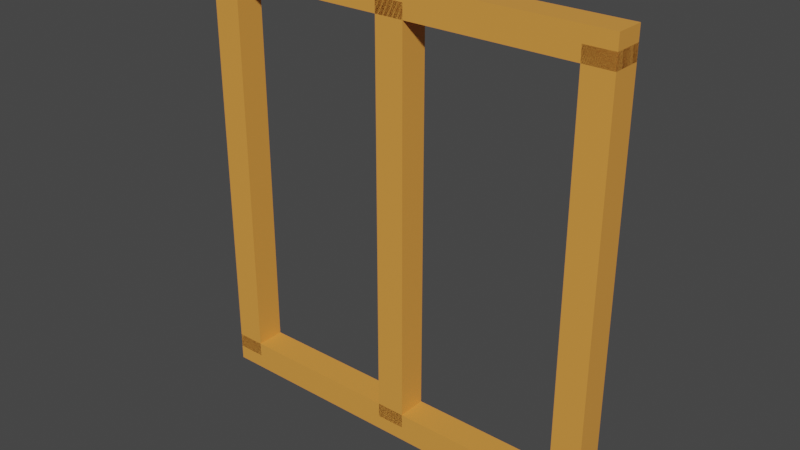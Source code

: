 # Source: window.blend  (saved by Blender 3.2.14; exported with 4.5.12 LTS)
import bpy
from mathutils import Matrix  # noqa: F401  (used for matrix-valued properties, if any)

bpy.ops.wm.read_factory_settings(use_empty=True)
scene = bpy.context.scene
scene.name = 'Scene'

# ---- materials (node trees are filled in below, after node groups)
mat_material_003 = bpy.data.materials.new('Material.003')
mat_material_003.use_transparent_shadow = False
mat_material_002 = bpy.data.materials.new('Material.002')
mat_material_002.use_transparent_shadow = False

# ---- material node trees
mat_material_003.use_nodes = True; mat_material_003.node_tree.nodes.clear()
_N = mat_material_003.node_tree.nodes; _L = mat_material_003.node_tree.links
n0 = _N.new('ShaderNodeBsdfPrincipled'); n0.name = 'Principled BSDF'; n0.location = (10, 300)
n0.distribution = 'GGX'
n0.subsurface_method = 'RANDOM_WALK_SKIN'
n0.inputs[0].default_value = (0.6963, 0.753, 0.8, 1.0)
n0.inputs[3].default_value = 1.45
n0.inputs[27].default_value = (0.0, 0.0, 0.0, 1.0)
n0.inputs[28].default_value = 1.0
n1 = _N.new('ShaderNodeOutputMaterial'); n1.name = 'Material Output'; n1.location = (300, 300)
_L.new(n0.outputs[0], n1.inputs[0])
n1.is_active_output = True
mat_material_002.use_nodes = True; mat_material_002.node_tree.nodes.clear()
_N = mat_material_002.node_tree.nodes; _L = mat_material_002.node_tree.links
n0 = _N.new('ShaderNodeBsdfPrincipled'); n0.name = 'Principled BSDF'; n0.location = (10, 300)
n0.distribution = 'GGX'
n0.subsurface_method = 'RANDOM_WALK_SKIN'
n0.inputs[0].default_value = (0.8, 0.3259, 0.05746, 1.0)
n0.inputs[3].default_value = 1.45
n0.inputs[27].default_value = (0.0, 0.0, 0.0, 1.0)
n0.inputs[28].default_value = 1.0
n1 = _N.new('ShaderNodeOutputMaterial'); n1.name = 'Material Output'; n1.location = (300, 300)
_L.new(n0.outputs[0], n1.inputs[0])
n1.is_active_output = True

# ---- world
world_world = bpy.data.worlds.new('World'); scene.world = world_world
world_world.use_nodes = True; world_world.node_tree.nodes.clear()
_N = world_world.node_tree.nodes; _L = world_world.node_tree.links
n0 = _N.new('ShaderNodeOutputWorld'); n0.name = 'World Output'; n0.location = (300, 300)
n1 = _N.new('ShaderNodeBackground'); n1.name = 'Background'; n1.location = (10, 300)
n1.inputs[0].default_value = (0.05088, 0.05088, 0.05088, 1.0)
_L.new(n1.outputs[0], n0.inputs[0])
n0.is_active_output = True
world_world.color = (0.05088, 0.05088, 0.05088)
world_world.use_sun_shadow = False
world_world.sun_shadow_jitter_overblur = 0.0

# ---- meshes
me_plane = bpy.data.meshes.new('Plane')
me_plane.from_pydata([(0.8576, 0.9983, -0.015), (0.8576, -1.002, -0.015), (0.8576, 0.9983, 0.015), (0.8576, -1.002, 0.015), (0.988, 0.9983, -0.015), (0.988, -1.002, -0.015), (0.988, 0.9983, 0.015), (0.988, -1.002, 0.015), (0.9228, -0.8622, -0.015), (-0.9468, -0.8622, -0.015), (0.9228, -0.8622, 0.015), (-0.9468, -0.8622, 0.015), (0.9228, -1.002, -0.015), (-0.9468, -1.002, -0.015), (0.9228, -1.002, 0.015), (-0.9468, -1.002, 0.015), (-1.012, 0.9983, -0.015), (-1.012, -1.002, -0.015), (-1.012, 0.9983, 0.015), (-1.012, -1.002, 0.015), (-0.8816, 0.9983, -0.015), (-0.8816, -1.002, -0.015), (-0.8816, 0.9983, 0.015), (-0.8816, -1.002, 0.015), (0.9228, 0.9983, -0.015), (-0.9468, 0.9983, -0.015), (0.9228, 0.9983, 0.015), (-0.9468, 0.9983, 0.015), (0.9228, 0.8587, -0.015), (-0.9468, 0.8587, -0.015), (0.9228, 0.8587, 0.015), (-0.9468, 0.8587, 0.015), (0.9228, 0.06805, -0.015), (-0.9468, 0.06805, -0.015), (0.9228, 0.06805, 0.015), (-0.9468, 0.06805, 0.015), (0.9228, -0.07148, -0.015), (-0.9468, -0.07148, -0.015), (0.9228, -0.07148, 0.015), (-0.9468, -0.07148, 0.015)], [], [(0, 1, 3, 2), (2, 3, 7, 6), (6, 7, 5, 4), (4, 5, 1, 0), (2, 6, 4, 0), (7, 3, 1, 5), (8, 9, 11, 10), (10, 11, 15, 14), (14, 15, 13, 12), (12, 13, 9, 8), (10, 14, 12, 8), (15, 11, 9, 13), (16, 17, 19, 18), (18, 19, 23, 22), (22, 23, 21, 20), (20, 21, 17, 16), (18, 22, 20, 16), (23, 19, 17, 21), (24, 25, 27, 26), (26, 27, 31, 30), (30, 31, 29, 28), (28, 29, 25, 24), (26, 30, 28, 24), (31, 27, 25, 29), (32, 33, 35, 34), (34, 35, 39, 38), (38, 39, 37, 36), (36, 37, 33, 32), (34, 38, 36, 32), (39, 35, 33, 37)])
me_plane.polygons.foreach_set('material_index', [1, 1, 1, 1, 1, 1, 1, 1, 1, 1, 1, 1, 1, 1, 1, 1, 1, 1, 1, 1, 1, 1, 1, 1, 1, 1, 1, 1, 1, 1])
_uv = me_plane.uv_layers.new(name='UVMap')
_uv.uv.foreach_set('vector', [0.375, 0.0, 0.625, 0.0, 0.625, 0.25, 0.375, 0.25, 0.375, 0.25, 0.625, 0.25, 0.625, 0.5, 0.375, 0.5, 0.375, 0.5, 0.625, 0.5, 0.625, 0.75, 0.375, 0.75, 0.375, 0.75, 0.625, 0.75, 0.625, 1.0, 0.375, 1.0, 0.125, 0.5, 0.375, 0.5, 0.375, 0.75, 0.125, 0.75, 0.625, 0.5, 0.875, 0.5, 0.875, 0.75, 0.625, 0.75, 0.375, 0.0, 0.625, 0.0, 0.625, 0.25, 0.375, 0.25, 0.375, 0.25, 0.625, 0.25, 0.625, 0.5, 0.375, 0.5, 0.375, 0.5, 0.625, 0.5, 0.625, 0.75, 0.375, 0.75, 0.375, 0.75, 0.625, 0.75, 0.625, 1.0, 0.375, 1.0, 0.125, 0.5, 0.375, 0.5, 0.375, 0.75, 0.125, 0.75, 0.625, 0.5, 0.875, 0.5, 0.875, 0.75, 0.625, 0.75, 0.375, 0.0, 0.625, 0.0, 0.625, 0.25, 0.375, 0.25, 0.375, 0.25, 0.625, 0.25, 0.625, 0.5, 0.375, 0.5, 0.375, 0.5, 0.625, 0.5, 0.625, 0.75, 0.375, 0.75, 0.375, 0.75, 0.625, 0.75, 0.625, 1.0, 0.375, 1.0, 0.125, 0.5, 0.375, 0.5, 0.375, 0.75, 0.125, 0.75, 0.625, 0.5, 0.875, 0.5, 0.875, 0.75, 0.625, 0.75, 0.375, 0.0, 0.625, 0.0, 0.625, 0.25, 0.375, 0.25, 0.375, 0.25, 0.625, 0.25, 0.625, 0.5, 0.375, 0.5, 0.375, 0.5, 0.625, 0.5, 0.625, 0.75, 0.375, 0.75, 0.375, 0.75, 0.625, 0.75, 0.625, 1.0, 0.375, 1.0, 0.125, 0.5, 0.375, 0.5, 0.375, 0.75, 0.125, 0.75, 0.625, 0.5, 0.875, 0.5, 0.875, 0.75, 0.625, 0.75, 0.375, 0.0, 0.625, 0.0, 0.625, 0.25, 0.375, 0.25, 0.375, 0.25, 0.625, 0.25, 0.625, 0.5, 0.375, 0.5, 0.375, 0.5, 0.625, 0.5, 0.625, 0.75, 0.375, 0.75, 0.375, 0.75, 0.625, 0.75, 0.625, 1.0, 0.375, 1.0, 0.125, 0.5, 0.375, 0.5, 0.375, 0.75, 0.125, 0.75, 0.625, 0.5, 0.875, 0.5, 0.875, 0.75, 0.625, 0.75])
me_plane.materials.append(mat_material_003)
me_plane.materials.append(mat_material_002)
me_plane.update()

# ---- objects
ob_window = bpy.data.objects.new('window', me_plane)

# ---- transforms, parenting, visibility, modifiers, constraints
ob_window.location = (0.0, 0.0, 0.0)
ob_window.rotation_euler = (0.0, 1.571, 1.571)
ob_window.scale = (0.23, 0.215, 1.0)

# ---- collection membership
scene.collection.objects.link(ob_window)

# ---- scene / render settings (as saved in the file)
scene.frame_start = 1; scene.frame_end = 250; scene.frame_set(1)
scene.render.engine = 'BLENDER_EEVEE_NEXT'
scene.cycles.sampling_pattern = 'TABULATED_SOBOL'
scene.cycles.use_light_tree = False
scene.view_settings.view_transform = 'Filmic'
bpy.context.view_layer.update()

# ---- added for rendering (the .blend has no active camera and no usable light): camera, sun
cam_auto = bpy.data.cameras.new('AutoCamera')
cam_auto.lens = 50.0
cam_auto.sensor_width = 36.0
cam_auto.clip_end = 1000.0
ob_auto_camera = bpy.data.objects.new('AutoCamera', cam_auto)
scene.collection.objects.link(ob_auto_camera)
ob_auto_camera.location = (0.583628, -0.69991, 0.469368)
ob_auto_camera.rotation_euler = (1.09748, -7.21219e-08, 0.694738)
scene.camera = ob_auto_camera
light_auto_sun = bpy.data.lights.new('AutoSun', 'SUN')
light_auto_sun.energy = 3.0
light_auto_sun.angle = 0.0523599
ob_auto_sun = bpy.data.objects.new('AutoSun', light_auto_sun)
scene.collection.objects.link(ob_auto_sun)
ob_auto_sun.rotation_euler = (0.872665, 0.174533, 0.523599)
bpy.context.view_layer.update()

